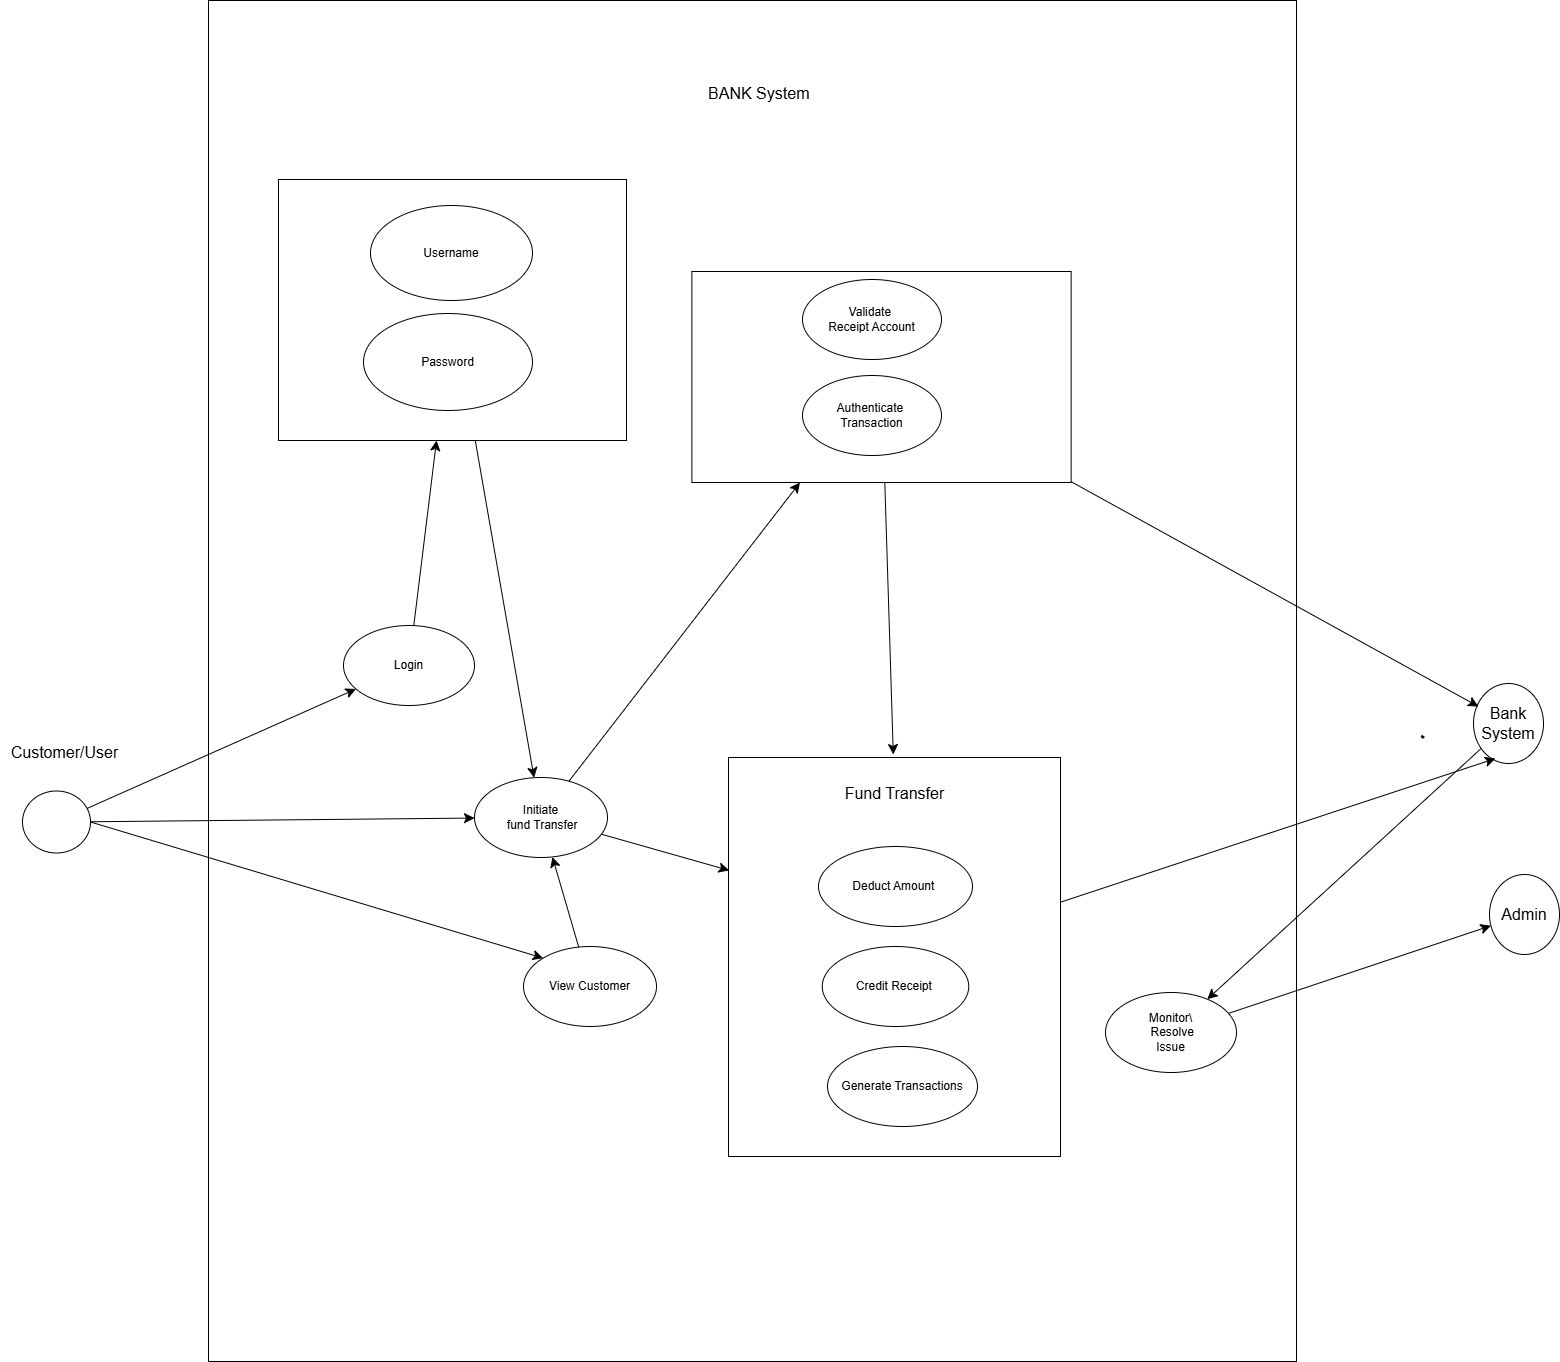

The diagram above was exported from draw.io. Its source (the exported page's mxGraphModel, read from the mxfile embedded in the PNG):
<mxGraphModel dx="2590" dy="1734" grid="0" gridSize="10" guides="1" tooltips="1" connect="1" arrows="1" fold="1" page="0" pageScale="1" pageWidth="850" pageHeight="1100" math="0" shadow="0">
  <root>
    <mxCell id="0" />
    <mxCell id="1" parent="0" />
    <mxCell id="noAsM02Ebqj5FAF8q7Su-1" value="" style="whiteSpace=wrap;html=1;" vertex="1" parent="1">
      <mxGeometry x="-459" y="-723" width="1088" height="1361" as="geometry" />
    </mxCell>
    <mxCell id="noAsM02Ebqj5FAF8q7Su-72" style="edgeStyle=none;curved=1;rounded=0;orthogonalLoop=1;jettySize=auto;html=1;fontSize=12;startSize=8;endSize=8;" edge="1" parent="1" source="noAsM02Ebqj5FAF8q7Su-2" target="noAsM02Ebqj5FAF8q7Su-63">
      <mxGeometry relative="1" as="geometry" />
    </mxCell>
    <mxCell id="noAsM02Ebqj5FAF8q7Su-2" value="Login" style="ellipse;whiteSpace=wrap;html=1;" vertex="1" parent="1">
      <mxGeometry x="-324" y="-98" width="131" height="80" as="geometry" />
    </mxCell>
    <mxCell id="noAsM02Ebqj5FAF8q7Su-3" style="edgeStyle=none;curved=1;rounded=0;orthogonalLoop=1;jettySize=auto;html=1;fontSize=12;startSize=8;endSize=8;" edge="1" parent="1" source="noAsM02Ebqj5FAF8q7Su-4" target="noAsM02Ebqj5FAF8q7Su-17">
      <mxGeometry relative="1" as="geometry" />
    </mxCell>
    <mxCell id="noAsM02Ebqj5FAF8q7Su-4" value="Initiate&lt;div&gt;&amp;nbsp;fund Transfer&lt;/div&gt;" style="ellipse;whiteSpace=wrap;html=1;" vertex="1" parent="1">
      <mxGeometry x="-193" y="54" width="133" height="80" as="geometry" />
    </mxCell>
    <mxCell id="noAsM02Ebqj5FAF8q7Su-5" style="edgeStyle=none;curved=1;rounded=0;orthogonalLoop=1;jettySize=auto;html=1;fontSize=12;startSize=8;endSize=8;" edge="1" parent="1" source="noAsM02Ebqj5FAF8q7Su-8" target="noAsM02Ebqj5FAF8q7Su-2">
      <mxGeometry relative="1" as="geometry" />
    </mxCell>
    <mxCell id="noAsM02Ebqj5FAF8q7Su-6" style="edgeStyle=none;curved=1;rounded=0;orthogonalLoop=1;jettySize=auto;html=1;fontSize=12;startSize=8;endSize=8;" edge="1" parent="1" source="noAsM02Ebqj5FAF8q7Su-8" target="noAsM02Ebqj5FAF8q7Su-4">
      <mxGeometry relative="1" as="geometry" />
    </mxCell>
    <mxCell id="noAsM02Ebqj5FAF8q7Su-7" style="edgeStyle=none;curved=1;rounded=0;orthogonalLoop=1;jettySize=auto;html=1;exitX=1;exitY=0.5;exitDx=0;exitDy=0;entryX=0;entryY=0;entryDx=0;entryDy=0;fontSize=12;startSize=8;endSize=8;" edge="1" parent="1" source="noAsM02Ebqj5FAF8q7Su-8" target="noAsM02Ebqj5FAF8q7Su-22">
      <mxGeometry relative="1" as="geometry" />
    </mxCell>
    <mxCell id="noAsM02Ebqj5FAF8q7Su-8" value="" style="ellipse;whiteSpace=wrap;html=1;" vertex="1" parent="1">
      <mxGeometry x="-645" y="67.5" width="68" height="62" as="geometry" />
    </mxCell>
    <mxCell id="noAsM02Ebqj5FAF8q7Su-9" value="" style="whiteSpace=wrap;html=1;" vertex="1" parent="1">
      <mxGeometry x="61" y="34" width="332" height="399" as="geometry" />
    </mxCell>
    <mxCell id="noAsM02Ebqj5FAF8q7Su-10" value="&lt;span style=&quot;font-size: 16px;&quot;&gt;Admin&lt;/span&gt;" style="ellipse;whiteSpace=wrap;html=1;" vertex="1" parent="1">
      <mxGeometry x="822" y="151" width="70" height="80" as="geometry" />
    </mxCell>
    <mxCell id="noAsM02Ebqj5FAF8q7Su-11" value="Generate Transactions" style="ellipse;whiteSpace=wrap;html=1;" vertex="1" parent="1">
      <mxGeometry x="160" y="323" width="150" height="80" as="geometry" />
    </mxCell>
    <mxCell id="noAsM02Ebqj5FAF8q7Su-12" value="Credit Receipt&amp;nbsp;" style="ellipse;whiteSpace=wrap;html=1;" vertex="1" parent="1">
      <mxGeometry x="154.75" y="223" width="146.5" height="80" as="geometry" />
    </mxCell>
    <mxCell id="noAsM02Ebqj5FAF8q7Su-13" value="Deduct Amount&amp;nbsp;" style="ellipse;whiteSpace=wrap;html=1;" vertex="1" parent="1">
      <mxGeometry x="151" y="123" width="154" height="80" as="geometry" />
    </mxCell>
    <mxCell id="noAsM02Ebqj5FAF8q7Su-14" style="edgeStyle=none;curved=1;rounded=0;orthogonalLoop=1;jettySize=auto;html=1;fontSize=12;startSize=8;endSize=8;" edge="1" parent="1" source="noAsM02Ebqj5FAF8q7Su-15" target="noAsM02Ebqj5FAF8q7Su-24">
      <mxGeometry relative="1" as="geometry" />
    </mxCell>
    <mxCell id="noAsM02Ebqj5FAF8q7Su-15" value="&lt;span style=&quot;font-size: 16px;&quot;&gt;Bank System&lt;/span&gt;" style="ellipse;whiteSpace=wrap;html=1;" vertex="1" parent="1">
      <mxGeometry x="806" y="-40" width="70" height="80" as="geometry" />
    </mxCell>
    <mxCell id="noAsM02Ebqj5FAF8q7Su-16" value="" style="edgeStyle=none;curved=1;rounded=0;orthogonalLoop=1;jettySize=auto;html=1;fontSize=12;startSize=8;endSize=8;" edge="1" parent="1" source="noAsM02Ebqj5FAF8q7Su-17" target="noAsM02Ebqj5FAF8q7Su-19">
      <mxGeometry relative="1" as="geometry" />
    </mxCell>
    <mxCell id="noAsM02Ebqj5FAF8q7Su-17" value="" style="whiteSpace=wrap;html=1;" vertex="1" parent="1">
      <mxGeometry x="24.38" y="-452" width="379.25" height="211" as="geometry" />
    </mxCell>
    <mxCell id="noAsM02Ebqj5FAF8q7Su-18" value="Customer/User" style="text;strokeColor=none;fillColor=none;html=1;align=center;verticalAlign=middle;whiteSpace=wrap;rounded=0;fontSize=16;" vertex="1" parent="1">
      <mxGeometry x="-667" y="-9.500000000000002" width="129" height="77" as="geometry" />
    </mxCell>
    <mxCell id="noAsM02Ebqj5FAF8q7Su-19" value="Fund Transfer" style="text;strokeColor=none;fillColor=none;html=1;align=center;verticalAlign=middle;whiteSpace=wrap;rounded=0;fontSize=16;" vertex="1" parent="1">
      <mxGeometry x="162.5" y="31" width="129" height="77" as="geometry" />
    </mxCell>
    <mxCell id="noAsM02Ebqj5FAF8q7Su-20" value="Validate&amp;nbsp;&lt;div&gt;Receipt Account&lt;/div&gt;" style="ellipse;whiteSpace=wrap;html=1;" vertex="1" parent="1">
      <mxGeometry x="135" y="-444" width="139" height="80" as="geometry" />
    </mxCell>
    <mxCell id="noAsM02Ebqj5FAF8q7Su-21" value="Authenticate&amp;nbsp;&lt;div&gt;Transaction&lt;/div&gt;" style="ellipse;whiteSpace=wrap;html=1;" vertex="1" parent="1">
      <mxGeometry x="135" y="-348" width="139" height="80" as="geometry" />
    </mxCell>
    <mxCell id="noAsM02Ebqj5FAF8q7Su-83" style="edgeStyle=none;curved=1;rounded=0;orthogonalLoop=1;jettySize=auto;html=1;fontSize=12;startSize=8;endSize=8;" edge="1" parent="1" source="noAsM02Ebqj5FAF8q7Su-22" target="noAsM02Ebqj5FAF8q7Su-4">
      <mxGeometry relative="1" as="geometry" />
    </mxCell>
    <mxCell id="noAsM02Ebqj5FAF8q7Su-22" value="View Customer" style="ellipse;whiteSpace=wrap;html=1;" vertex="1" parent="1">
      <mxGeometry x="-144" y="223" width="133" height="80" as="geometry" />
    </mxCell>
    <mxCell id="noAsM02Ebqj5FAF8q7Su-23" style="edgeStyle=none;curved=1;rounded=0;orthogonalLoop=1;jettySize=auto;html=1;fontSize=12;startSize=8;endSize=8;" edge="1" parent="1" source="noAsM02Ebqj5FAF8q7Su-24" target="noAsM02Ebqj5FAF8q7Su-10">
      <mxGeometry relative="1" as="geometry" />
    </mxCell>
    <mxCell id="noAsM02Ebqj5FAF8q7Su-24" value="Monitor\&lt;div&gt;&amp;nbsp;Resolve&lt;/div&gt;&lt;div&gt;Issue&lt;/div&gt;" style="ellipse;whiteSpace=wrap;html=1;" vertex="1" parent="1">
      <mxGeometry x="438" y="269" width="131" height="80" as="geometry" />
    </mxCell>
    <mxCell id="noAsM02Ebqj5FAF8q7Su-25" style="edgeStyle=none;curved=1;rounded=0;orthogonalLoop=1;jettySize=auto;html=1;entryX=0.002;entryY=0.283;entryDx=0;entryDy=0;entryPerimeter=0;fontSize=12;startSize=8;endSize=8;" edge="1" parent="1" source="noAsM02Ebqj5FAF8q7Su-4" target="noAsM02Ebqj5FAF8q7Su-9">
      <mxGeometry relative="1" as="geometry" />
    </mxCell>
    <mxCell id="noAsM02Ebqj5FAF8q7Su-26" style="edgeStyle=none;curved=1;rounded=0;orthogonalLoop=1;jettySize=auto;html=1;entryX=0.071;entryY=0.288;entryDx=0;entryDy=0;entryPerimeter=0;fontSize=12;startSize=8;endSize=8;" edge="1" parent="1" source="noAsM02Ebqj5FAF8q7Su-17" target="noAsM02Ebqj5FAF8q7Su-15">
      <mxGeometry relative="1" as="geometry" />
    </mxCell>
    <mxCell id="noAsM02Ebqj5FAF8q7Su-33" style="edgeStyle=none;curved=1;rounded=0;orthogonalLoop=1;jettySize=auto;html=1;entryX=0.314;entryY=0.938;entryDx=0;entryDy=0;entryPerimeter=0;fontSize=12;startSize=8;endSize=8;" edge="1" parent="1" source="noAsM02Ebqj5FAF8q7Su-9" target="noAsM02Ebqj5FAF8q7Su-15">
      <mxGeometry relative="1" as="geometry" />
    </mxCell>
    <mxCell id="noAsM02Ebqj5FAF8q7Su-40" value="" style="shape=stencil(lZbdUttADIWfxrdnpNX+XlN4D2YIjYc0YUKg5e3R1mOIlkSd3vnv88pHR8c7yc3L9v55MwV6OR0PT5vf88NpO8mPKYR5v90c55MeTXI7yc3j4bj5eTy87h+W8+f7/mQ/+nV462/4s3CNUEKnAr0vV2JCan+v3C3Abt6fAxmlGCAJWnWAhsoGyIKaXSCJAUoEeyUltGyAqis4QG2IFmiMFh1AVbIltYLE14FCyFYlJgLRdSITJNolGtiRKRGq7ZzqQE4jooBtI2oFO4BUkAVK84EMsrrmBhIHKGMjUkV1VIphXCGqW5zO6W1pFggITklaQK4G0CKzs0KuaMkCGSE53lARrZlU6OB8dG+TXUFbGfyBoGFG6V8zykPjCLFcB87c/OkNWoPh8hI6MBbQofJa3UdysGtbX3FZJh36YUg1GJySeqzYkr6i53KrBeXbjFYnBjQa6wBofHozmhCHoVZZHTN1QP4HkDima09Dx0whrm7+BBKyE0yc1rQ+i43ofHRBtW4tDHHaEMYwzrym7cXn1ar2AxKvKXLteWuLSODg1ZNsYgRfUc0TWz831xQcR4GYkZweBxmBBHEmRz0x/Bm0AY6garpBofHfpgdfO47HebdbNizn98cdil5adjdy+wE=);lineShape=1;strokeColor=default;" vertex="1" parent="1">
      <mxGeometry x="753.8631549603633" y="11.855460568461694" width="2.5146227402378827" height="2.522336761604606" as="geometry" />
    </mxCell>
    <mxCell id="noAsM02Ebqj5FAF8q7Su-45" value="BANK System&amp;nbsp;" style="text;strokeColor=none;align=center;fillColor=none;html=1;verticalAlign=middle;whiteSpace=wrap;rounded=0;fontSize=16;" vertex="1" parent="1">
      <mxGeometry x="-2" y="-680" width="191.75" height="100" as="geometry" />
    </mxCell>
    <mxCell id="noAsM02Ebqj5FAF8q7Su-69" style="edgeStyle=none;curved=1;rounded=0;orthogonalLoop=1;jettySize=auto;html=1;fontSize=12;startSize=8;endSize=8;" edge="1" parent="1" source="noAsM02Ebqj5FAF8q7Su-63" target="noAsM02Ebqj5FAF8q7Su-4">
      <mxGeometry relative="1" as="geometry" />
    </mxCell>
    <mxCell id="noAsM02Ebqj5FAF8q7Su-63" value="" style="whiteSpace=wrap;html=1;direction=west;" vertex="1" parent="1">
      <mxGeometry x="-389" y="-544" width="348" height="261" as="geometry" />
    </mxCell>
    <mxCell id="noAsM02Ebqj5FAF8q7Su-77" value="Username" style="ellipse;whiteSpace=wrap;html=1;" vertex="1" parent="1">
      <mxGeometry x="-297" y="-518" width="162" height="95" as="geometry" />
    </mxCell>
    <mxCell id="noAsM02Ebqj5FAF8q7Su-78" value="Password" style="ellipse;whiteSpace=wrap;html=1;" vertex="1" parent="1">
      <mxGeometry x="-304" y="-410" width="169" height="97" as="geometry" />
    </mxCell>
    <mxCell id="noAsM02Ebqj5FAF8q7Su-88" style="edgeStyle=none;curved=1;rounded=0;orthogonalLoop=1;jettySize=auto;html=1;exitX=0;exitY=1;exitDx=0;exitDy=0;fontSize=12;startSize=8;endSize=8;" edge="1" parent="1" source="noAsM02Ebqj5FAF8q7Su-12" target="noAsM02Ebqj5FAF8q7Su-12">
      <mxGeometry relative="1" as="geometry" />
    </mxCell>
  </root>
</mxGraphModel>